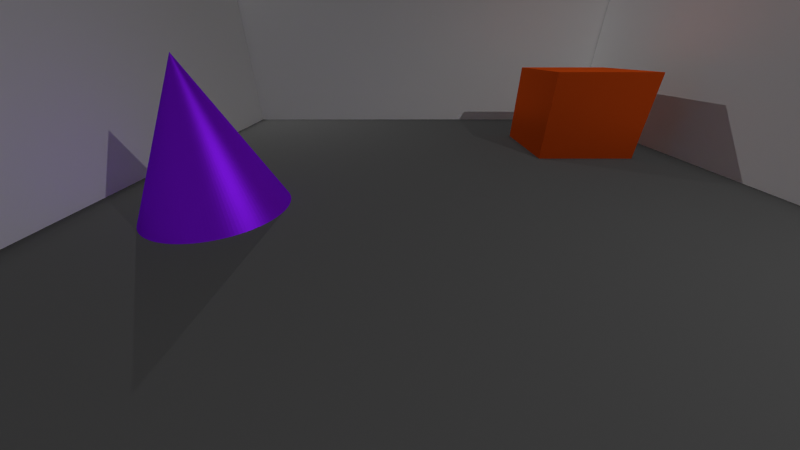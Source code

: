 # Source: scene1.blend  (saved by Blender 2.71.0; exported with 4.5.12 LTS)
import bpy
from mathutils import Matrix  # noqa: F401  (used for matrix-valued properties, if any)

bpy.ops.wm.read_factory_settings(use_empty=True)
scene = bpy.context.scene
scene.name = 'Scene'

# ---- collections
col_collection_1 = bpy.data.collections.new('Collection 1'); scene.collection.children.link(col_collection_1)

# ---- materials (node trees are filled in below, after node groups)
mat_cone = bpy.data.materials.new('Cone')
mat_cone.alpha_threshold = 0.0
mat_cone.roughness = 0.5
mat_cone.line_color = (0.0, 0.0, 0.0, 1.0)
mat_cube = bpy.data.materials.new('Cube')
mat_cube.alpha_threshold = 0.0
mat_cube.roughness = 0.5
mat_cube.line_color = (0.0, 0.0, 0.0, 1.0)
mat_ground = bpy.data.materials.new('Ground')
mat_ground.alpha_threshold = 0.0
mat_ground.roughness = 0.5
mat_ground.line_color = (0.0, 0.0, 0.0, 1.0)

# ---- material node trees
mat_cone.use_nodes = True; mat_cone.node_tree.nodes.clear()
_N = mat_cone.node_tree.nodes; _L = mat_cone.node_tree.links
n0 = _N.new('ShaderNodeOutputMaterial'); n0.name = 'Material Output'; n0.location = (300, 300)
n1 = _N.new('ShaderNodeMixShader'); n1.name = 'Mix Shader'; n1.location = (171, 422)
n2 = _N.new('ShaderNodeBsdfDiffuse'); n2.name = 'Diffuse BSDF'; n2.location = (-14, 392)
n3 = _N.new('ShaderNodeBsdfAnisotropic'); n3.name = 'Glossy BSDF'; n3.location = (52, 194)
n3.distribution = 'BECKMANN'
n3.inputs[1].default_value = 0.4472
n4 = _N.new('ShaderNodeRGB'); n4.name = 'RGB'; n4.location = (-194, 244)
n4.outputs[0].default_value = (0.2094, 0.00854, 0.7874, 1.0)
_L.new(n2.outputs[0], n1.inputs[1])
_L.new(n3.outputs[0], n1.inputs[2])
_L.new(n1.outputs[0], n0.inputs[0])
_L.new(n4.outputs[0], n2.inputs[0])
_L.new(n4.outputs[0], n3.inputs[0])
n0.is_active_output = True
mat_cube.use_nodes = True; mat_cube.node_tree.nodes.clear()
_N = mat_cube.node_tree.nodes; _L = mat_cube.node_tree.links
n0 = _N.new('ShaderNodeOutputMaterial'); n0.name = 'Material Output'; n0.location = (300, 300)
n1 = _N.new('ShaderNodeMixShader'); n1.name = 'Mix Shader'; n1.location = (148, 318)
n2 = _N.new('ShaderNodeBsdfDiffuse'); n2.name = 'Diffuse BSDF'; n2.location = (-56, 238)
n3 = _N.new('ShaderNodeBsdfAnisotropic'); n3.name = 'Glossy BSDF'; n3.location = (-39, 419)
n3.distribution = 'BECKMANN'
n3.inputs[1].default_value = 0.3162
n4 = _N.new('ShaderNodeRGB'); n4.name = 'RGB'; n4.location = (-233, 353)
n4.outputs[0].default_value = (0.6038, 0.07127, 0.007194, 1.0)
_L.new(n1.outputs[0], n0.inputs[0])
_L.new(n3.outputs[0], n1.inputs[1])
_L.new(n2.outputs[0], n1.inputs[2])
_L.new(n4.outputs[0], n2.inputs[0])
_L.new(n4.outputs[0], n3.inputs[0])
n0.is_active_output = True
mat_ground.use_nodes = True; mat_ground.node_tree.nodes.clear()
_N = mat_ground.node_tree.nodes; _L = mat_ground.node_tree.links
n0 = _N.new('ShaderNodeOutputMaterial'); n0.name = 'Material Output'; n0.location = (300, 300)
n1 = _N.new('ShaderNodeBsdfDiffuse'); n1.name = 'Diffuse BSDF'; n1.location = (85, 297)
n1.inputs[0].default_value = (0.05088, 0.05088, 0.05088, 1.0)
_L.new(n1.outputs[0], n0.inputs[0])
n0.is_active_output = True

# ---- world
world_world = bpy.data.worlds.new('World'); scene.world = world_world
world_world.color = (0.05088, 0.05088, 0.05088)
world_world.use_sun_shadow = False
world_world.sun_shadow_jitter_overblur = 0.0
world_world.cycles.sampling_method = 'MANUAL'
world_world.cycles.sample_map_resolution = 256

# ---- cameras
cam_camera_002 = bpy.data.cameras.new('Camera.002')
cam_camera_002.clip_end = 100.0
cam_camera_002.lens = 12.0
cam_camera_002.sensor_width = 32.0
cam_camera_002.sensor_height = 18.0
cam_camera_002.dof.focus_distance = 0.0
cam_camera_001 = bpy.data.cameras.new('Camera.001')
cam_camera_001.clip_end = 100.0
cam_camera_001.lens = 12.0
cam_camera_001.sensor_width = 32.0
cam_camera_001.sensor_height = 18.0
cam_camera_001.dof.focus_distance = 0.0

# ---- lights
light_area_001 = bpy.data.lights.new('Area.001', 'AREA')
light_area_001.transmission_factor = 0.0
light_area_001.energy = 785.4
light_area_001.shadow_buffer_clip_start = 0.5
light_area_001.shadow_soft_size = 0.1
light_area_001.shadow_maximum_resolution = 0.006
light_area_001.use_absolute_resolution = True
light_area_001.size = 0.1
light_area_001.size_y = 0.1
light_area_001.cycles.use_multiple_importance_sampling = False
light_area = bpy.data.lights.new('Area', 'AREA')
light_area.transmission_factor = 0.0
light_area.energy = 785.4
light_area.shadow_buffer_clip_start = 0.5
light_area.shadow_soft_size = 0.1
light_area.shadow_maximum_resolution = 0.006
light_area.use_absolute_resolution = True
light_area.size = 0.1
light_area.size_y = 0.1
light_area.cycles.use_multiple_importance_sampling = False
light_sun = bpy.data.lights.new('Sun', 'SUN')
light_sun.transmission_factor = 0.0
light_sun.angle = 0.1993
light_sun.energy = 1.0
light_sun.shadow_buffer_clip_start = 0.5
light_sun.shadow_soft_size = 0.1
light_sun.shadow_cascade_max_distance = 1000.0
light_sun.cycles.use_multiple_importance_sampling = False

# ---- meshes
me_cone_002 = bpy.data.meshes.new('Cone.002')
me_cone_002.from_pydata([(0.0, 1.0, -1.0), (0.04907, 0.9988, -1.0), (0.09802, 0.9952, -1.0), (0.1467, 0.9892, -1.0), (0.1951, 0.9808, -1.0), (0.243, 0.97, -1.0), (0.2903, 0.9569, -1.0), (0.3369, 0.9415, -1.0), (0.3827, 0.9239, -1.0), (0.4276, 0.904, -1.0), (0.4714, 0.8819, -1.0), (0.5141, 0.8577, -1.0), (0.5556, 0.8315, -1.0), (0.5957, 0.8032, -1.0), (0.6344, 0.773, -1.0), (0.6716, 0.741, -1.0), (0.7071, 0.7071, -1.0), (0.741, 0.6716, -1.0), (0.773, 0.6344, -1.0), (0.8032, 0.5957, -1.0), (0.8315, 0.5556, -1.0), (0.8577, 0.5141, -1.0), (0.8819, 0.4714, -1.0), (0.904, 0.4276, -1.0), (0.9239, 0.3827, -1.0), (0.9415, 0.3369, -1.0), (0.9569, 0.2903, -1.0), (0.97, 0.243, -1.0), (0.9808, 0.1951, -1.0), (0.9892, 0.1467, -1.0), (0.9952, 0.09802, -1.0), (0.9988, 0.04907, -1.0), (1.0, -4.013e-07, -1.0), (0.0, 0.0, 1.0), (0.9988, -0.04907, -1.0), (0.9952, -0.09802, -1.0), (0.9892, -0.1467, -1.0), (0.9808, -0.1951, -1.0), (0.97, -0.243, -1.0), (0.9569, -0.2903, -1.0), (0.9415, -0.3369, -1.0), (0.9239, -0.3827, -1.0), (0.904, -0.4276, -1.0), (0.8819, -0.4714, -1.0), (0.8577, -0.5141, -1.0), (0.8315, -0.5556, -1.0), (0.8032, -0.5957, -1.0), (0.773, -0.6344, -1.0), (0.741, -0.6716, -1.0), (0.7071, -0.7071, -1.0), (0.6716, -0.741, -1.0), (0.6344, -0.773, -1.0), (0.5957, -0.8032, -1.0), (0.5556, -0.8315, -1.0), (0.5141, -0.8577, -1.0), (0.4714, -0.8819, -1.0), (0.4276, -0.904, -1.0), (0.3827, -0.9239, -1.0), (0.3369, -0.9415, -1.0), (0.2903, -0.9569, -1.0), (0.243, -0.97, -1.0), (0.1951, -0.9808, -1.0), (0.1467, -0.9892, -1.0), (0.09802, -0.9952, -1.0), (0.04907, -0.9988, -1.0), (1.82e-06, -1.0, -1.0), (-0.04907, -0.9988, -1.0), (-0.09802, -0.9952, -1.0), (-0.1467, -0.9892, -1.0), (-0.1951, -0.9808, -1.0), (-0.243, -0.97, -1.0), (-0.2903, -0.9569, -1.0), (-0.3369, -0.9415, -1.0), (-0.3827, -0.9239, -1.0), (-0.4276, -0.904, -1.0), (-0.4714, -0.8819, -1.0), (-0.5141, -0.8577, -1.0), (-0.5556, -0.8315, -1.0), (-0.5957, -0.8032, -1.0), (-0.6344, -0.773, -1.0), (-0.6716, -0.741, -1.0), (-0.7071, -0.7071, -1.0), (-0.7409, -0.6716, -1.0), (-0.773, -0.6344, -1.0), (-0.8032, -0.5957, -1.0), (-0.8315, -0.5556, -1.0), (-0.8577, -0.5141, -1.0), (-0.8819, -0.4714, -1.0), (-0.904, -0.4276, -1.0), (-0.9239, -0.3827, -1.0), (-0.9415, -0.3369, -1.0), (-0.9569, -0.2903, -1.0), (-0.97, -0.243, -1.0), (-0.9808, -0.1951, -1.0), (-0.9892, -0.1467, -1.0), (-0.9952, -0.09802, -1.0), (-0.9988, -0.04907, -1.0), (-1.0, -1.419e-06, -1.0), (-0.9988, 0.04907, -1.0), (-0.9952, 0.09802, -1.0), (-0.9892, 0.1467, -1.0), (-0.9808, 0.1951, -1.0), (-0.97, 0.243, -1.0), (-0.9569, 0.2903, -1.0), (-0.9415, 0.3369, -1.0), (-0.9239, 0.3827, -1.0), (-0.904, 0.4276, -1.0), (-0.8819, 0.4714, -1.0), (-0.8577, 0.5141, -1.0), (-0.8315, 0.5556, -1.0), (-0.8032, 0.5957, -1.0), (-0.773, 0.6344, -1.0), (-0.741, 0.6716, -1.0), (-0.7071, 0.7071, -1.0), (-0.6716, 0.741, -1.0), (-0.6344, 0.773, -1.0), (-0.5957, 0.8032, -1.0), (-0.5556, 0.8315, -1.0), (-0.5141, 0.8577, -1.0), (-0.4714, 0.8819, -1.0), (-0.4276, 0.904, -1.0), (-0.3827, 0.9239, -1.0), (-0.3369, 0.9415, -1.0), (-0.2903, 0.9569, -1.0), (-0.243, 0.97, -1.0), (-0.1951, 0.9808, -1.0), (-0.1467, 0.9892, -1.0), (-0.09801, 0.9952, -1.0), (-0.04906, 0.9988, -1.0)], [], [(127, 33, 128), (0, 33, 1), (126, 33, 127), (125, 33, 126), (124, 33, 125), (123, 33, 124), (122, 33, 123), (121, 33, 122), (120, 33, 121), (119, 33, 120), (118, 33, 119), (117, 33, 118), (116, 33, 117), (115, 33, 116), (114, 33, 115), (113, 33, 114), (112, 33, 113), (111, 33, 112), (110, 33, 111), (109, 33, 110), (108, 33, 109), (107, 33, 108), (106, 33, 107), (105, 33, 106), (104, 33, 105), (103, 33, 104), (102, 33, 103), (101, 33, 102), (100, 33, 101), (99, 33, 100), (98, 33, 99), (97, 33, 98), (96, 33, 97), (95, 33, 96), (94, 33, 95), (93, 33, 94), (92, 33, 93), (91, 33, 92), (90, 33, 91), (89, 33, 90), (88, 33, 89), (87, 33, 88), (86, 33, 87), (85, 33, 86), (84, 33, 85), (83, 33, 84), (82, 33, 83), (81, 33, 82), (80, 33, 81), (79, 33, 80), (78, 33, 79), (77, 33, 78), (76, 33, 77), (75, 33, 76), (74, 33, 75), (73, 33, 74), (72, 33, 73), (71, 33, 72), (70, 33, 71), (69, 33, 70), (68, 33, 69), (67, 33, 68), (66, 33, 67), (65, 33, 66), (64, 33, 65), (63, 33, 64), (62, 33, 63), (61, 33, 62), (60, 33, 61), (59, 33, 60), (58, 33, 59), (57, 33, 58), (56, 33, 57), (55, 33, 56), (54, 33, 55), (53, 33, 54), (52, 33, 53), (51, 33, 52), (50, 33, 51), (49, 33, 50), (48, 33, 49), (47, 33, 48), (46, 33, 47), (45, 33, 46), (44, 33, 45), (43, 33, 44), (42, 33, 43), (41, 33, 42), (40, 33, 41), (39, 33, 40), (38, 33, 39), (37, 33, 38), (36, 33, 37), (35, 33, 36), (34, 33, 35), (32, 33, 34), (31, 33, 32), (30, 33, 31), (29, 33, 30), (28, 33, 29), (27, 33, 28), (26, 33, 27), (25, 33, 26), (24, 33, 25), (23, 33, 24), (22, 33, 23), (21, 33, 22), (20, 33, 21), (19, 33, 20), (18, 33, 19), (17, 33, 18), (16, 33, 17), (15, 33, 16), (14, 33, 15), (13, 33, 14), (12, 33, 13), (11, 33, 12), (10, 33, 11), (9, 33, 10), (8, 33, 9), (7, 33, 8), (6, 33, 7), (5, 33, 6), (4, 33, 5), (3, 33, 4), (2, 33, 3), (128, 33, 0), (1, 33, 2), (0, 1, 2, 3, 4, 5, 6, 7, 8, 9, 10, 11, 12, 13, 14, 15, 16, 17, 18, 19, 20, 21, 22, 23, 24, 25, 26, 27, 28, 29, 30, 31, 32, 34, 35, 36, 37, 38, 39, 40, 41, 42, 43, 44, 45, 46, 47, 48, 49, 50, 51, 52, 53, 54, 55, 56, 57, 58, 59, 60, 61, 62, 63, 64, 65, 66, 67, 68, 69, 70, 71, 72, 73, 74, 75, 76, 77, 78, 79, 80, 81, 82, 83, 84, 85, 86, 87, 88, 89, 90, 91, 92, 93, 94, 95, 96, 97, 98, 99, 100, 101, 102, 103, 104, 105, 106, 107, 108, 109, 110, 111, 112, 113, 114, 115, 116, 117, 118, 119, 120, 121, 122, 123, 124, 125, 126, 127, 128)])
me_cone_002.materials.append(mat_cone)
me_cone_002.use_remesh_preserve_volume = False
me_cone_002.use_remesh_preserve_attributes = False
me_cone_002.use_mirror_vertex_groups = False
me_cone_002.update()
me_plane_004 = bpy.data.meshes.new('Plane.004')
me_plane_004.from_pydata([(-1.0, -1.0, 0.0), (1.0, -1.0, 0.0), (-1.0, 1.0, 0.0), (1.0, 1.0, 0.0)], [], [(0, 1, 3, 2)])
me_plane_004.use_remesh_preserve_volume = False
me_plane_004.use_remesh_preserve_attributes = False
me_plane_004.use_mirror_vertex_groups = False
me_plane_004.update()
me_plane_003 = bpy.data.meshes.new('Plane.003')
me_plane_003.from_pydata([(-1.0, -1.0, 0.0), (1.0, -1.0, 0.0), (-1.0, 1.0, 0.0), (1.0, 1.0, 0.0)], [], [(0, 1, 3, 2)])
me_plane_003.use_remesh_preserve_volume = False
me_plane_003.use_remesh_preserve_attributes = False
me_plane_003.use_mirror_vertex_groups = False
me_plane_003.update()
me_plane_002 = bpy.data.meshes.new('Plane.002')
me_plane_002.from_pydata([(-1.0, -1.0, 0.0), (1.0, -1.0, 0.0), (-1.0, 1.0, 0.0), (1.0, 1.0, 0.0)], [], [(0, 1, 3, 2)])
me_plane_002.use_remesh_preserve_volume = False
me_plane_002.use_remesh_preserve_attributes = False
me_plane_002.use_mirror_vertex_groups = False
me_plane_002.update()
me_plane_001 = bpy.data.meshes.new('Plane.001')
me_plane_001.from_pydata([(-1.0, -1.0, 0.0), (1.0, -1.0, 0.0), (-1.0, 1.0, 0.0), (1.0, 1.0, 0.0)], [], [(0, 1, 3, 2)])
me_plane_001.use_remesh_preserve_volume = False
me_plane_001.use_remesh_preserve_attributes = False
me_plane_001.use_mirror_vertex_groups = False
me_plane_001.update()
me_cube_001 = bpy.data.meshes.new('Cube.001')
me_cube_001.from_pydata([(-1.0, -1.0, -1.0), (-1.0, 1.0, -1.0), (1.0, 1.0, -1.0), (1.0, -1.0, -1.0), (-1.0, -1.0, 1.0), (-1.0, 1.0, 1.0), (1.0, 1.0, 1.0), (1.0, -1.0, 1.0)], [], [(4, 5, 1, 0), (5, 6, 2, 1), (6, 7, 3, 2), (7, 4, 0, 3), (0, 1, 2, 3), (7, 6, 5, 4)])
me_cube_001.materials.append(mat_cube)
me_cube_001.use_remesh_preserve_volume = False
me_cube_001.use_remesh_preserve_attributes = False
me_cube_001.use_mirror_vertex_groups = False
me_cube_001.update()
me_plane = bpy.data.meshes.new('Plane')
me_plane.from_pydata([(-1.0, -1.0, 0.0), (1.0, -1.0, 0.0), (-1.0, 1.0, 0.0), (1.0, 1.0, 0.0)], [], [(0, 1, 3, 2)])
me_plane.materials.append(mat_ground)
me_plane.use_remesh_preserve_volume = False
me_plane.use_remesh_preserve_attributes = False
me_plane.use_mirror_vertex_groups = False
me_plane.update()

# ---- objects
ob_cone = bpy.data.objects.new('Cone', me_cone_002)
ob_area_001 = bpy.data.objects.new('Area.001', light_area_001)
ob_area = bpy.data.objects.new('Area', light_area)
ob_plane_004 = bpy.data.objects.new('Plane.004', me_plane_004)
ob_plane_003 = bpy.data.objects.new('Plane.003', me_plane_003)
ob_plane_002 = bpy.data.objects.new('Plane.002', me_plane_002)
ob_plane_001 = bpy.data.objects.new('Plane.001', me_plane_001)
ob_sun = bpy.data.objects.new('Sun', light_sun)
ob_camera_001 = bpy.data.objects.new('Camera.001', cam_camera_002)
ob_camera = bpy.data.objects.new('Camera', cam_camera_001)
ob_cube = bpy.data.objects.new('Cube', me_cube_001)
ob_plane = bpy.data.objects.new('Plane', me_plane)

# ---- transforms, parenting, visibility, modifiers, constraints
ob_cone.location = (2.0, -5.0, 1.5)
ob_cone.scale = (1.5, 1.5, 1.5)
ob_cone.lineart.crease_threshold = 0.0
ob_area_001.location = (7.964, 7.997, 10.06)
ob_area_001.lineart.crease_threshold = 0.0
ob_area.location = (-7.948, -8.026, 10.06)
ob_area.lineart.crease_threshold = 0.0
ob_plane_004.location = (-8.0, -5.341e-05, 4.0)
ob_plane_004.rotation_euler = (1.571, -0.0, 1.571)
ob_plane_004.scale = (8.0, 4.0, 1.0)
ob_plane_004.lineart.crease_threshold = 0.0
ob_plane_003.location = (8.0, 5.341e-05, 4.0)
ob_plane_003.rotation_euler = (1.571, -0.0, 1.571)
ob_plane_003.scale = (8.0, 4.0, 1.0)
ob_plane_003.lineart.crease_threshold = 0.0
ob_plane_002.location = (0.0, -8.0, 4.0)
ob_plane_002.rotation_euler = (1.571, -0.0, 0.0)
ob_plane_002.scale = (8.0, 4.0, 1.0)
ob_plane_002.lineart.crease_threshold = 0.0
ob_plane_001.location = (0.0, 8.0, 4.0)
ob_plane_001.rotation_euler = (1.571, -0.0, 0.0)
ob_plane_001.scale = (8.0, 4.0, 1.0)
ob_plane_001.lineart.crease_threshold = 0.0
ob_sun.location = (0.3359, -1.17, 2.043)
ob_sun.lineart.crease_threshold = 0.0
ob_camera_001.location = (8.0, 1.0, 3.0)
ob_camera_001.rotation_euler = (1.047, 0.0, 1.571)
ob_camera_001.lineart.crease_threshold = 0.0
ob_camera.location = (8.0, -1.0, 3.0)
ob_camera.rotation_euler = (1.047, 0.0, 1.571)
ob_camera.lineart.crease_threshold = 0.0
ob_cube.location = (-3.0, 5.0, 1.0)
ob_cube.scale = (1.5, 1.5, 1.5)
ob_cube.lineart.crease_threshold = 0.0
ob_plane.location = (0.0, 0.0, 0.0)
ob_plane.scale = (8.0, 8.0, 8.0)
ob_plane.lineart.crease_threshold = 0.0

# ---- collection membership
col_collection_1.objects.link(ob_cone)
col_collection_1.objects.link(ob_area_001)
col_collection_1.objects.link(ob_area)
col_collection_1.objects.link(ob_plane_004)
col_collection_1.objects.link(ob_plane_003)
col_collection_1.objects.link(ob_plane_002)
col_collection_1.objects.link(ob_plane_001)
col_collection_1.objects.link(ob_sun)
col_collection_1.objects.link(ob_camera_001)
col_collection_1.objects.link(ob_camera)
col_collection_1.objects.link(ob_cube)
col_collection_1.objects.link(ob_plane)

# ---- scene / render settings (as saved in the file)
scene.camera = ob_camera
scene.frame_start = 1; scene.frame_end = 250; scene.frame_set(1)
scene.render.engine = 'CYCLES'
scene.render.use_sequencer = False
scene.cycles.use_denoising = False
scene.cycles.samples = 256
scene.cycles.sampling_pattern = 'TABULATED_SOBOL'
scene.cycles.light_sampling_threshold = 0.0
scene.cycles.use_adaptive_sampling = False
scene.cycles.use_light_tree = False
scene.cycles.max_bounces = 4
scene.cycles.volume_bounces = 1
scene.cycles.pixel_filter_type = 'GAUSSIAN'
scene.cycles.sample_clamp_indirect = 0.0
scene.cycles.debug_bvh_type = 'STATIC_BVH'
scene.view_settings.view_transform = 'Standard'
bpy.context.view_layer.update()

